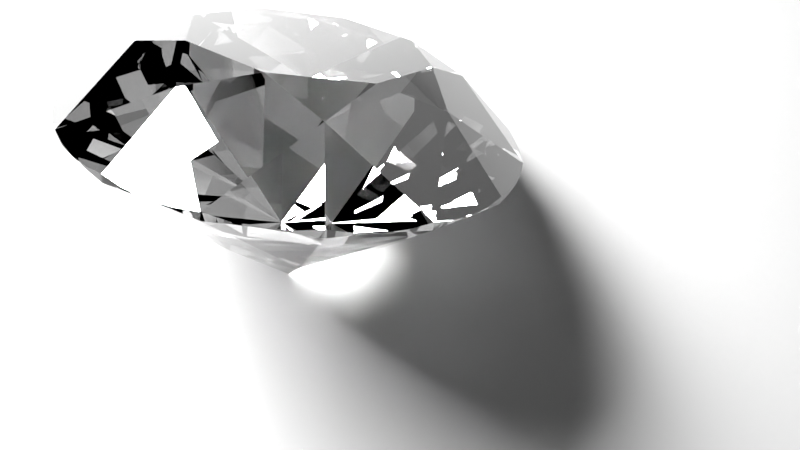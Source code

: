 # Source: dispersion.blend  (saved by Blender 5.0.119; exported with 4.5.12 LTS)
import bpy
from mathutils import Matrix  # noqa: F401  (used for matrix-valued properties, if any)

bpy.ops.wm.read_factory_settings(use_empty=True)
scene = bpy.context.scene
scene.name = 'Scene'

# ---- collections
col_collection = bpy.data.collections.new('Collection'); scene.collection.children.link(col_collection)

# ---- materials (node trees are filled in below, after node groups)
mat_led = bpy.data.materials.new('led')
mat_gray = bpy.data.materials.new('gray')
mat_gray.use_backface_culling = True
mat_gray.use_backface_culling_shadow = True
mat_diamond = bpy.data.materials.new('diamond')

# ---- material node trees
mat_led.use_nodes = True; mat_led.node_tree.nodes.clear()
_N = mat_led.node_tree.nodes; _L = mat_led.node_tree.links
n0 = _N.new('ShaderNodeOutputMaterial'); n0.name = 'Material Output'; n0.location = (200, 100)
n1 = _N.new('ShaderNodeEmission'); n1.name = 'Emission'; n1.location = (-200, 100)
n1.inputs[1].default_value = 100.0
_L.new(n1.outputs[0], n0.inputs[0])
n0.is_active_output = True
mat_gray.use_nodes = True; mat_gray.node_tree.nodes.clear()
_N = mat_gray.node_tree.nodes; _L = mat_gray.node_tree.links
n0 = _N.new('ShaderNodeBsdfPrincipled'); n0.name = 'Principled BSDF'; n0.location = (-200, 100)
n0.inputs[0].default_value = (0.3047, 0.3047, 0.3047, 1.0)
n0.inputs[2].default_value = 1.0
n1 = _N.new('ShaderNodeOutputMaterial'); n1.name = 'Material Output'; n1.location = (200, 100)
_L.new(n0.outputs[0], n1.inputs[0])
n1.is_active_output = True
mat_diamond.use_nodes = True; mat_diamond.node_tree.nodes.clear()
_N = mat_diamond.node_tree.nodes; _L = mat_diamond.node_tree.links
n0 = _N.new('ShaderNodeBsdfPrincipled'); n0.name = 'Principled BSDF'; n0.location = (-200, 100)
n0.inputs[2].default_value = 0.0
n0.inputs[3].default_value = 2.4
n0.inputs[18].default_value = 1.0
n1 = _N.new('ShaderNodeOutputMaterial'); n1.name = 'Material Output'; n1.location = (200, 100)
_L.new(n0.outputs[0], n1.inputs[0])
n1.is_active_output = True

# ---- world
world_world = bpy.data.worlds.new('World'); scene.world = world_world
world_world.use_nodes = True; world_world.node_tree.nodes.clear()
_N = world_world.node_tree.nodes; _L = world_world.node_tree.links
n0 = _N.new('ShaderNodeOutputWorld'); n0.name = 'World Output'; n0.location = (300, 300)
n0.is_active_output = True
world_world.color = (0.05088, 0.05088, 0.05088)
world_world.sun_shadow_jitter_overblur = 0.0

# ---- cameras
cam_camera = bpy.data.cameras.new('Camera')
cam_camera.sensor_fit = 'HORIZONTAL'
cam_camera.lens = 28.0

# ---- meshes
me_plane_003 = bpy.data.meshes.new('Plane.003')
me_plane_003.from_pydata([(-0.2578, -0.1289, 3.3e-16), (0.164, -0.1289, -8.981e-17), (-0.2578, 0.1289, 3.3e-16), (0.164, 0.1289, -8.981e-17)], [], [(0, 1, 3, 2)])
_uv = me_plane_003.uv_layers.new(name='UVMap')
_uv.uv.foreach_set('vector', [0.0, 0.0, 1.0, 0.0, 1.0, 1.0, 0.0, 1.0])
me_plane_003.materials.append(None)
me_plane_003.update()
me_plane_004 = bpy.data.meshes.new('Plane.004')
me_plane_004.from_pydata([(-1.0, -1.0, 0.0), (1.0, -1.0, 0.0), (-1.0, 1.0, 0.0), (1.0, 1.0, 0.0)], [], [(0, 1, 3, 2)])
_uv = me_plane_004.uv_layers.new(name='UVMap')
_uv.uv.foreach_set('vector', [0.0, 0.0, 1.0, 0.0, 1.0, 1.0, 0.0, 1.0])
me_plane_004.materials.append(mat_gray)
me_plane_004.update()
me_dmesh = bpy.data.meshes.new('dmesh')
me_dmesh.from_pydata([(0.5, 0.0, 0.0), (0.4619, 0.1913, 0.0), (0.3536, 0.3536, 0.0), (0.1913, 0.4619, 0.0), (-2.186e-08, 0.5, 0.0), (-0.1913, 0.4619, 0.0), (-0.3536, 0.3536, 0.0), (-0.4619, 0.1913, 0.0), (-0.5, -4.371e-08, 0.0), (-0.4619, -0.1913, 0.0), (-0.3536, -0.3536, 0.0), (-0.1913, -0.4619, 0.0), (5.962e-09, -0.5, 0.0), (0.1913, -0.4619, 0.0), (0.3536, -0.3536, 0.0), (0.4619, -0.1913, 0.0), (0.5, 0.0, 0.017), (0.4619, 0.1913, 0.017), (0.3536, 0.3536, 0.017), (0.1913, 0.4619, 0.017), (-2.186e-08, 0.5, 0.017), (-0.1913, 0.4619, 0.017), (-0.3536, 0.3536, 0.017), (-0.4619, 0.1913, 0.017), (-0.5, -4.371e-08, 0.017), (-0.4619, -0.1913, 0.017), (-0.3536, -0.3536, 0.017), (-0.1913, -0.4619, 0.017), (5.962e-09, -0.5, 0.017), (0.1913, -0.4619, 0.017), (0.3536, -0.3536, 0.017), (0.4619, -0.1913, 0.017), (0.4904, 0.09755, 0.008935), (0.4157, 0.2778, 0.008935), (0.2778, 0.4157, 0.008935), (0.09755, 0.4904, 0.008935), (-0.09755, 0.4904, 0.008935), (-0.2778, 0.4157, 0.008935), (-0.4157, 0.2778, 0.008935), (-0.4904, 0.09755, 0.008935), (-0.4904, -0.09755, 0.008935), (-0.4157, -0.2778, 0.008935), (-0.2778, -0.4157, 0.008935), (-0.09755, -0.4904, 0.008935), (0.09755, -0.4904, 0.008935), (0.2778, -0.4157, 0.008935), (0.4157, -0.2778, 0.008935), (0.4904, -0.09755, 0.008935), (0.4904, 0.09755, 0.009043), (0.4157, 0.2778, 0.009043), (0.2778, 0.4157, 0.009043), (0.09755, 0.4904, 0.009043), (-0.09755, 0.4904, 0.009043), (-0.2778, 0.4157, 0.009043), (-0.4157, 0.2778, 0.009043), (-0.4904, 0.09755, 0.009043), (-0.4904, -0.09755, 0.009043), (-0.4157, -0.2778, 0.009043), (-0.2778, -0.4157, 0.009043), (-0.09755, -0.4904, 0.009043), (0.09755, -0.4904, 0.009043), (0.2778, -0.4157, 0.009043), (0.4157, -0.2778, 0.009043), (0.4904, -0.09755, 0.009043), (0.4976, 0.04901, 0.006728), (0.4785, 0.1451, 0.006728), (0.441, 0.2357, 0.006728), (0.3865, 0.3172, 0.006728), (0.3172, 0.3865, 0.006728), (0.2357, 0.441, 0.006728), (0.1451, 0.4785, 0.006728), (0.04901, 0.4976, 0.006728), (-0.04901, 0.4976, 0.006728), (-0.1451, 0.4785, 0.006728), (-0.2357, 0.441, 0.006728), (-0.3172, 0.3865, 0.006728), (-0.3865, 0.3172, 0.006728), (-0.441, 0.2357, 0.006728), (-0.4785, 0.1451, 0.006728), (-0.4976, 0.04901, 0.006728), (-0.4976, -0.04901, 0.006728), (-0.4785, -0.1451, 0.006728), (-0.441, -0.2357, 0.006728), (-0.3865, -0.3172, 0.006728), (-0.3172, -0.3865, 0.006728), (-0.2357, -0.441, 0.006728), (-0.1451, -0.4785, 0.006728), (-0.04901, -0.4976, 0.006728), (0.04901, -0.4976, 0.006728), (0.1451, -0.4785, 0.006728), (0.2357, -0.441, 0.006728), (0.3172, -0.3865, 0.006728), (0.3865, -0.3172, 0.006728), (0.441, -0.2357, 0.006728), (0.4785, -0.1451, 0.006728), (0.4976, -0.04901, 0.006728), (0.4976, 0.04901, 0.01101), (0.4785, 0.1451, 0.01101), (0.441, 0.2357, 0.01101), (0.3865, 0.3172, 0.01101), (0.3172, 0.3865, 0.01101), (0.2357, 0.441, 0.01101), (0.1451, 0.4785, 0.01101), (0.04901, 0.4976, 0.01101), (-0.04901, 0.4976, 0.01101), (-0.1451, 0.4785, 0.01101), (-0.2357, 0.441, 0.01101), (-0.3172, 0.3865, 0.01101), (-0.3865, 0.3172, 0.01101), (-0.441, 0.2357, 0.01101), (-0.4785, 0.1451, 0.01101), (-0.4976, 0.04901, 0.01101), (-0.4976, -0.04901, 0.01101), (-0.4785, -0.1451, 0.01101), (-0.441, -0.2357, 0.01101), (-0.3865, -0.3172, 0.01101), (-0.3172, -0.3865, 0.01101), (-0.2357, -0.441, 0.01101), (-0.1451, -0.4785, 0.01101), (-0.04901, -0.4976, 0.01101), (0.04901, -0.4976, 0.01101), (0.1451, -0.4785, 0.01101), (0.2357, -0.441, 0.01101), (0.3172, -0.3865, 0.01101), (0.3865, -0.3172, 0.01101), (0.441, -0.2357, 0.01101), (0.4785, -0.1451, 0.01101), (0.4976, -0.04901, 0.01101), (0.3237, 0.1341, 0.1385), (0.1341, 0.3237, 0.1385), (-0.1341, 0.3238, 0.1385), (-0.3237, 0.1341, 0.1385), (-0.3237, -0.1341, 0.1385), (-0.1341, -0.3237, 0.1385), (0.1341, -0.3237, 0.1385), (0.3238, -0.1341, 0.1385), (0.265, 0.0, 0.179), (0.1874, 0.1874, 0.179), (-1.158e-08, 0.265, 0.179), (-0.1874, 0.1874, 0.179), (-0.265, -2.317e-08, 0.179), (-0.1874, -0.1874, 0.179), (3.16e-09, -0.265, 0.179), (0.1874, -0.1874, 0.179), (0.2, 0.08284, -0.2586), (0.08284, 0.2, -0.2586), (-0.08284, 0.2, -0.2586), (-0.2, 0.08284, -0.2586), (-0.2, -0.08284, -0.2586), (-0.08284, -0.2, -0.2586), (0.08284, -0.2, -0.2586), (0.2, -0.08284, -0.2586), (0.0, 0.0, -0.431)], [], [(0, 64, 96, 16), (0, 16, 127, 95), (1, 66, 98, 17), (1, 17, 97, 65), (2, 68, 100, 18), (2, 18, 99, 67), (3, 70, 102, 19), (3, 19, 101, 69), (4, 72, 104, 20), (4, 20, 103, 71), (5, 74, 106, 21), (5, 21, 105, 73), (6, 76, 108, 22), (6, 22, 107, 75), (7, 78, 110, 23), (7, 23, 109, 77), (8, 80, 112, 24), (8, 24, 111, 79), (9, 82, 114, 25), (9, 25, 113, 81), (10, 84, 116, 26), (10, 26, 115, 83), (11, 86, 118, 27), (11, 27, 117, 85), (12, 88, 120, 28), (12, 28, 119, 87), (13, 90, 122, 29), (13, 29, 121, 89), (14, 92, 124, 30), (14, 30, 123, 91), (15, 94, 126, 31), (15, 31, 125, 93), (32, 48, 96, 64), (32, 65, 97, 48), (33, 49, 98, 66), (33, 67, 99, 49), (34, 50, 100, 68), (34, 69, 101, 50), (35, 51, 102, 70), (35, 71, 103, 51), (36, 52, 104, 72), (36, 73, 105, 52), (37, 53, 106, 74), (37, 75, 107, 53), (38, 54, 108, 76), (38, 77, 109, 54), (39, 55, 110, 78), (39, 79, 111, 55), (40, 56, 112, 80), (40, 81, 113, 56), (41, 57, 114, 82), (41, 83, 115, 57), (42, 58, 116, 84), (42, 85, 117, 58), (43, 59, 118, 86), (43, 87, 119, 59), (44, 60, 120, 88), (44, 89, 121, 60), (45, 61, 122, 90), (45, 91, 123, 61), (46, 62, 124, 92), (46, 93, 125, 62), (47, 63, 126, 94), (47, 95, 127, 63), (16, 135, 31, 126, 63, 127), (30, 124, 62, 125, 31, 135), (17, 98, 49, 99, 18, 128), (17, 128, 16, 96, 48, 97), (19, 102, 51, 103, 20, 129), (19, 129, 18, 100, 50, 101), (21, 106, 53, 107, 22, 130), (21, 130, 20, 104, 52, 105), (23, 110, 55, 111, 24, 131), (23, 131, 22, 108, 54, 109), (25, 114, 57, 115, 26, 132), (25, 132, 24, 112, 56, 113), (27, 118, 59, 119, 28, 133), (27, 133, 26, 116, 58, 117), (29, 122, 61, 123, 30, 134), (29, 134, 28, 120, 60, 121), (136, 128, 137), (137, 128, 18, 129), (137, 129, 138), (138, 129, 20, 130), (138, 130, 139), (139, 130, 22, 131), (139, 131, 140), (140, 131, 24, 132), (140, 132, 141), (141, 132, 26, 133), (141, 133, 142), (142, 133, 28, 134), (142, 134, 143), (143, 134, 30, 135), (143, 135, 136), (16, 128, 136, 135), (136, 137, 138, 139, 140, 141, 142, 143), (0, 144, 1, 65, 32, 64), (0, 95, 47, 94, 15, 151), (2, 145, 3, 69, 34, 68), (2, 67, 33, 66, 1, 144), (4, 146, 5, 73, 36, 72), (4, 71, 35, 70, 3, 145), (6, 147, 7, 77, 38, 76), (6, 75, 37, 74, 5, 146), (8, 148, 9, 81, 40, 80), (8, 79, 39, 78, 7, 147), (10, 149, 11, 85, 42, 84), (10, 83, 41, 82, 9, 148), (12, 150, 13, 89, 44, 88), (12, 87, 43, 86, 11, 149), (14, 151, 15, 93, 46, 92), (14, 91, 45, 90, 13, 150), (0, 151, 152, 144), (2, 144, 152, 145), (4, 145, 152, 146), (6, 146, 152, 147), (8, 147, 152, 148), (10, 148, 152, 149), (12, 149, 152, 150), (14, 150, 152, 151)])
me_dmesh.materials.append(mat_diamond)
me_dmesh.update()

# ---- objects
ob_camera = bpy.data.objects.new('camera', cam_camera)
ob_led = bpy.data.objects.new('led', me_plane_003)
ob_floor = bpy.data.objects.new('floor', me_plane_004)
ob_diamond = bpy.data.objects.new('diamond', me_dmesh)
ob_wall = bpy.data.objects.new('wall', me_plane_004)
ob_wall_001 = bpy.data.objects.new('wall.001', me_plane_004)

# ---- transforms, parenting, visibility, modifiers, constraints
ob_camera.location = (-0.1101, -0.5094, 1.572)
ob_camera.rotation_euler = (0.3488, 1.371e-08, -0.7987)
ob_camera.scale = (0.4924, 0.4924, 0.4924)
ob_led.location = (1.813e-09, 2.486, 2.794)
ob_led.rotation_euler = (3.142, -1.028, -1.571)
ob_led.scale = (3.879, 7.757, 50.0)
ob_led.material_slots[0].link = 'OBJECT'; ob_led.material_slots[0].material = mat_led
ob_floor.location = (0.0, 0.0, 0.0)
ob_floor.scale = (4.0, 4.0, 4.0)
ob_diamond.location = (0.244, 0.1397, 0.3288)
ob_diamond.rotation_euler = (4.293e-08, 0.7108, -12.05)
ob_diamond.cycles.is_caustics_caster = True
ob_diamond.cycles.is_caustics_receiver = True
ob_wall.location = (0.0, -4.0, 2.0)
ob_wall.rotation_euler = (-1.571, -0.0, 0.0)
ob_wall.scale = (4.0, 2.0, 4.0)
ob_wall_001.location = (4.0, 0.0, 2.0)
ob_wall_001.rotation_euler = (-1.571, -0.0, 1.571)
ob_wall_001.scale = (4.0, 2.0, 4.0)

# ---- collection membership
col_collection.objects.link(ob_camera)
col_collection.objects.link(ob_led)
col_collection.objects.link(ob_floor)
col_collection.objects.link(ob_diamond)
col_collection.objects.link(ob_wall)
col_collection.objects.link(ob_wall_001)

# ---- scene / render settings (as saved in the file)
scene.camera = ob_camera
scene.frame_start = 1; scene.frame_end = 250; scene.frame_set(1)
scene.render.engine = 'CYCLES'
scene.render.resolution_x = 2560
scene.render.resolution_y = 1440
scene.render.bake_bias = 0.0
scene.render.bake_samples = 0
scene.cycles.use_denoising = False
scene.cycles.samples = 256
scene.cycles.time_limit = 120.0
scene.cycles.use_adaptive_sampling = False
scene.cycles.adaptive_threshold = 0.005
scene.cycles.use_light_tree = False
scene.cycles.blur_glossy = 0.0
scene.cycles.sample_clamp_indirect = 0.0
scene.view_settings.view_transform = 'Standard'
bpy.context.view_layer.update()
